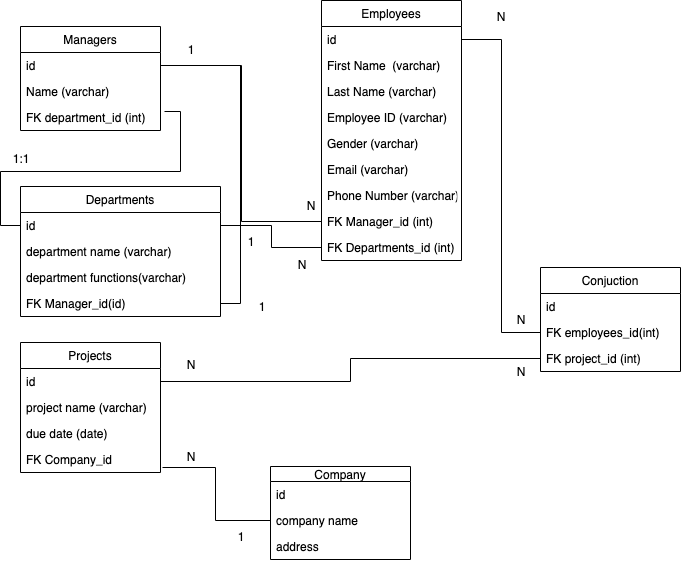

The diagram above was exported from draw.io. Its source (the exported page's mxGraphModel, read from the mxfile embedded in the PNG):
<mxGraphModel dx="946" dy="599" grid="1" gridSize="10" guides="1" tooltips="1" connect="1" arrows="1" fold="1" page="1" pageScale="1" pageWidth="850" pageHeight="1100" math="0" shadow="0">
  <root>
    <mxCell id="0" />
    <mxCell id="1" parent="0" />
    <mxCell id="qzHNELHATQKS5_87rlc2-1" value="Employees" style="swimlane;fontStyle=0;childLayout=stackLayout;horizontal=1;startSize=26;fillColor=none;horizontalStack=0;resizeParent=1;resizeParentMax=0;resizeLast=0;collapsible=1;marginBottom=0;" vertex="1" parent="1">
      <mxGeometry x="321" y="124" width="140" height="260" as="geometry" />
    </mxCell>
    <mxCell id="qzHNELHATQKS5_87rlc2-2" value="id" style="text;strokeColor=none;fillColor=none;align=left;verticalAlign=top;spacingLeft=4;spacingRight=4;overflow=hidden;rotatable=0;points=[[0,0.5],[1,0.5]];portConstraint=eastwest;" vertex="1" parent="qzHNELHATQKS5_87rlc2-1">
      <mxGeometry y="26" width="140" height="26" as="geometry" />
    </mxCell>
    <mxCell id="qzHNELHATQKS5_87rlc2-3" value="First Name  (varchar)" style="text;strokeColor=none;fillColor=none;align=left;verticalAlign=top;spacingLeft=4;spacingRight=4;overflow=hidden;rotatable=0;points=[[0,0.5],[1,0.5]];portConstraint=eastwest;" vertex="1" parent="qzHNELHATQKS5_87rlc2-1">
      <mxGeometry y="52" width="140" height="26" as="geometry" />
    </mxCell>
    <mxCell id="qzHNELHATQKS5_87rlc2-17" value="Last Name (varchar)" style="text;strokeColor=none;fillColor=none;align=left;verticalAlign=top;spacingLeft=4;spacingRight=4;overflow=hidden;rotatable=0;points=[[0,0.5],[1,0.5]];portConstraint=eastwest;" vertex="1" parent="qzHNELHATQKS5_87rlc2-1">
      <mxGeometry y="78" width="140" height="26" as="geometry" />
    </mxCell>
    <mxCell id="qzHNELHATQKS5_87rlc2-28" value="Employee ID (varchar)" style="text;strokeColor=none;fillColor=none;align=left;verticalAlign=top;spacingLeft=4;spacingRight=4;overflow=hidden;rotatable=0;points=[[0,0.5],[1,0.5]];portConstraint=eastwest;" vertex="1" parent="qzHNELHATQKS5_87rlc2-1">
      <mxGeometry y="104" width="140" height="26" as="geometry" />
    </mxCell>
    <mxCell id="qzHNELHATQKS5_87rlc2-19" value="Gender (varchar)" style="text;strokeColor=none;fillColor=none;align=left;verticalAlign=top;spacingLeft=4;spacingRight=4;overflow=hidden;rotatable=0;points=[[0,0.5],[1,0.5]];portConstraint=eastwest;" vertex="1" parent="qzHNELHATQKS5_87rlc2-1">
      <mxGeometry y="130" width="140" height="26" as="geometry" />
    </mxCell>
    <mxCell id="qzHNELHATQKS5_87rlc2-20" value="Email (varchar)" style="text;strokeColor=none;fillColor=none;align=left;verticalAlign=top;spacingLeft=4;spacingRight=4;overflow=hidden;rotatable=0;points=[[0,0.5],[1,0.5]];portConstraint=eastwest;" vertex="1" parent="qzHNELHATQKS5_87rlc2-1">
      <mxGeometry y="156" width="140" height="26" as="geometry" />
    </mxCell>
    <mxCell id="qzHNELHATQKS5_87rlc2-21" value="Phone Number (varchar)" style="text;strokeColor=none;fillColor=none;align=left;verticalAlign=top;spacingLeft=4;spacingRight=4;overflow=hidden;rotatable=0;points=[[0,0.5],[1,0.5]];portConstraint=eastwest;" vertex="1" parent="qzHNELHATQKS5_87rlc2-1">
      <mxGeometry y="182" width="140" height="26" as="geometry" />
    </mxCell>
    <mxCell id="qzHNELHATQKS5_87rlc2-35" value="FK Manager_id (int)" style="text;strokeColor=none;fillColor=none;align=left;verticalAlign=top;spacingLeft=4;spacingRight=4;overflow=hidden;rotatable=0;points=[[0,0.5],[1,0.5]];portConstraint=eastwest;" vertex="1" parent="qzHNELHATQKS5_87rlc2-1">
      <mxGeometry y="208" width="140" height="26" as="geometry" />
    </mxCell>
    <mxCell id="qzHNELHATQKS5_87rlc2-29" value="FK Departments_id (int)&#10;" style="text;strokeColor=none;fillColor=none;align=left;verticalAlign=top;spacingLeft=4;spacingRight=4;overflow=hidden;rotatable=0;points=[[0,0.5],[1,0.5]];portConstraint=eastwest;" vertex="1" parent="qzHNELHATQKS5_87rlc2-1">
      <mxGeometry y="234" width="140" height="26" as="geometry" />
    </mxCell>
    <mxCell id="qzHNELHATQKS5_87rlc2-5" value="Managers" style="swimlane;fontStyle=0;childLayout=stackLayout;horizontal=1;startSize=26;fillColor=none;horizontalStack=0;resizeParent=1;resizeParentMax=0;resizeLast=0;collapsible=1;marginBottom=0;" vertex="1" parent="1">
      <mxGeometry x="20" y="150" width="140" height="104" as="geometry" />
    </mxCell>
    <mxCell id="qzHNELHATQKS5_87rlc2-6" value="id" style="text;strokeColor=none;fillColor=none;align=left;verticalAlign=top;spacingLeft=4;spacingRight=4;overflow=hidden;rotatable=0;points=[[0,0.5],[1,0.5]];portConstraint=eastwest;" vertex="1" parent="qzHNELHATQKS5_87rlc2-5">
      <mxGeometry y="26" width="140" height="26" as="geometry" />
    </mxCell>
    <mxCell id="qzHNELHATQKS5_87rlc2-7" value="Name (varchar)" style="text;strokeColor=none;fillColor=none;align=left;verticalAlign=top;spacingLeft=4;spacingRight=4;overflow=hidden;rotatable=0;points=[[0,0.5],[1,0.5]];portConstraint=eastwest;" vertex="1" parent="qzHNELHATQKS5_87rlc2-5">
      <mxGeometry y="52" width="140" height="26" as="geometry" />
    </mxCell>
    <mxCell id="qzHNELHATQKS5_87rlc2-8" value="FK department_id (int)" style="text;strokeColor=none;fillColor=none;align=left;verticalAlign=top;spacingLeft=4;spacingRight=4;overflow=hidden;rotatable=0;points=[[0,0.5],[1,0.5]];portConstraint=eastwest;" vertex="1" parent="qzHNELHATQKS5_87rlc2-5">
      <mxGeometry y="78" width="140" height="26" as="geometry" />
    </mxCell>
    <mxCell id="qzHNELHATQKS5_87rlc2-9" value="Departments" style="swimlane;fontStyle=0;childLayout=stackLayout;horizontal=1;startSize=26;fillColor=none;horizontalStack=0;resizeParent=1;resizeParentMax=0;resizeLast=0;collapsible=1;marginBottom=0;" vertex="1" parent="1">
      <mxGeometry x="20" y="310" width="200" height="130" as="geometry" />
    </mxCell>
    <mxCell id="qzHNELHATQKS5_87rlc2-10" value="id&#10;" style="text;strokeColor=none;fillColor=none;align=left;verticalAlign=top;spacingLeft=4;spacingRight=4;overflow=hidden;rotatable=0;points=[[0,0.5],[1,0.5]];portConstraint=eastwest;" vertex="1" parent="qzHNELHATQKS5_87rlc2-9">
      <mxGeometry y="26" width="200" height="26" as="geometry" />
    </mxCell>
    <mxCell id="qzHNELHATQKS5_87rlc2-11" value="department name (varchar)" style="text;strokeColor=none;fillColor=none;align=left;verticalAlign=top;spacingLeft=4;spacingRight=4;overflow=hidden;rotatable=0;points=[[0,0.5],[1,0.5]];portConstraint=eastwest;" vertex="1" parent="qzHNELHATQKS5_87rlc2-9">
      <mxGeometry y="52" width="200" height="26" as="geometry" />
    </mxCell>
    <mxCell id="qzHNELHATQKS5_87rlc2-12" value="department functions(varchar)" style="text;strokeColor=none;fillColor=none;align=left;verticalAlign=top;spacingLeft=4;spacingRight=4;overflow=hidden;rotatable=0;points=[[0,0.5],[1,0.5]];portConstraint=eastwest;" vertex="1" parent="qzHNELHATQKS5_87rlc2-9">
      <mxGeometry y="78" width="200" height="26" as="geometry" />
    </mxCell>
    <mxCell id="qzHNELHATQKS5_87rlc2-56" value="FK Manager_id(id)" style="text;strokeColor=none;fillColor=none;align=left;verticalAlign=top;spacingLeft=4;spacingRight=4;overflow=hidden;rotatable=0;points=[[0,0.5],[1,0.5]];portConstraint=eastwest;" vertex="1" parent="qzHNELHATQKS5_87rlc2-9">
      <mxGeometry y="104" width="200" height="26" as="geometry" />
    </mxCell>
    <mxCell id="qzHNELHATQKS5_87rlc2-13" value="Projects" style="swimlane;fontStyle=0;childLayout=stackLayout;horizontal=1;startSize=26;fillColor=none;horizontalStack=0;resizeParent=1;resizeParentMax=0;resizeLast=0;collapsible=1;marginBottom=0;" vertex="1" parent="1">
      <mxGeometry x="20" y="466" width="140" height="130" as="geometry" />
    </mxCell>
    <mxCell id="qzHNELHATQKS5_87rlc2-14" value="id " style="text;strokeColor=none;fillColor=none;align=left;verticalAlign=top;spacingLeft=4;spacingRight=4;overflow=hidden;rotatable=0;points=[[0,0.5],[1,0.5]];portConstraint=eastwest;" vertex="1" parent="qzHNELHATQKS5_87rlc2-13">
      <mxGeometry y="26" width="140" height="26" as="geometry" />
    </mxCell>
    <mxCell id="qzHNELHATQKS5_87rlc2-15" value="project name (varchar)" style="text;strokeColor=none;fillColor=none;align=left;verticalAlign=top;spacingLeft=4;spacingRight=4;overflow=hidden;rotatable=0;points=[[0,0.5],[1,0.5]];portConstraint=eastwest;" vertex="1" parent="qzHNELHATQKS5_87rlc2-13">
      <mxGeometry y="52" width="140" height="26" as="geometry" />
    </mxCell>
    <mxCell id="qzHNELHATQKS5_87rlc2-16" value="due date (date)" style="text;strokeColor=none;fillColor=none;align=left;verticalAlign=top;spacingLeft=4;spacingRight=4;overflow=hidden;rotatable=0;points=[[0,0.5],[1,0.5]];portConstraint=eastwest;" vertex="1" parent="qzHNELHATQKS5_87rlc2-13">
      <mxGeometry y="78" width="140" height="26" as="geometry" />
    </mxCell>
    <mxCell id="qzHNELHATQKS5_87rlc2-64" value="FK Company_id" style="text;strokeColor=none;fillColor=none;align=left;verticalAlign=top;spacingLeft=4;spacingRight=4;overflow=hidden;rotatable=0;points=[[0,0.5],[1,0.5]];portConstraint=eastwest;" vertex="1" parent="qzHNELHATQKS5_87rlc2-13">
      <mxGeometry y="104" width="140" height="26" as="geometry" />
    </mxCell>
    <mxCell id="qzHNELHATQKS5_87rlc2-22" value="Conjuction" style="swimlane;fontStyle=0;childLayout=stackLayout;horizontal=1;startSize=26;fillColor=none;horizontalStack=0;resizeParent=1;resizeParentMax=0;resizeLast=0;collapsible=1;marginBottom=0;" vertex="1" parent="1">
      <mxGeometry x="540" y="391" width="140" height="104" as="geometry" />
    </mxCell>
    <mxCell id="qzHNELHATQKS5_87rlc2-23" value="id" style="text;strokeColor=none;fillColor=none;align=left;verticalAlign=top;spacingLeft=4;spacingRight=4;overflow=hidden;rotatable=0;points=[[0,0.5],[1,0.5]];portConstraint=eastwest;" vertex="1" parent="qzHNELHATQKS5_87rlc2-22">
      <mxGeometry y="26" width="140" height="26" as="geometry" />
    </mxCell>
    <mxCell id="qzHNELHATQKS5_87rlc2-26" value="FK employees_id(int)&#10;" style="text;strokeColor=none;fillColor=none;align=left;verticalAlign=top;spacingLeft=4;spacingRight=4;overflow=hidden;rotatable=0;points=[[0,0.5],[1,0.5]];portConstraint=eastwest;" vertex="1" parent="qzHNELHATQKS5_87rlc2-22">
      <mxGeometry y="52" width="140" height="26" as="geometry" />
    </mxCell>
    <mxCell id="qzHNELHATQKS5_87rlc2-27" value="FK project_id (int)" style="text;strokeColor=none;fillColor=none;align=left;verticalAlign=top;spacingLeft=4;spacingRight=4;overflow=hidden;rotatable=0;points=[[0,0.5],[1,0.5]];portConstraint=eastwest;" vertex="1" parent="qzHNELHATQKS5_87rlc2-22">
      <mxGeometry y="78" width="140" height="26" as="geometry" />
    </mxCell>
    <mxCell id="qzHNELHATQKS5_87rlc2-41" style="edgeStyle=orthogonalEdgeStyle;rounded=0;orthogonalLoop=1;jettySize=auto;html=1;exitX=1;exitY=0.5;exitDx=0;exitDy=0;endArrow=none;endFill=0;" edge="1" parent="1" source="qzHNELHATQKS5_87rlc2-6" target="qzHNELHATQKS5_87rlc2-35">
      <mxGeometry relative="1" as="geometry" />
    </mxCell>
    <mxCell id="qzHNELHATQKS5_87rlc2-42" style="edgeStyle=orthogonalEdgeStyle;rounded=0;orthogonalLoop=1;jettySize=auto;html=1;entryX=0;entryY=0.5;entryDx=0;entryDy=0;endArrow=none;endFill=0;" edge="1" parent="1" source="qzHNELHATQKS5_87rlc2-10" target="qzHNELHATQKS5_87rlc2-29">
      <mxGeometry relative="1" as="geometry" />
    </mxCell>
    <mxCell id="qzHNELHATQKS5_87rlc2-45" style="edgeStyle=orthogonalEdgeStyle;rounded=0;orthogonalLoop=1;jettySize=auto;html=1;entryX=0;entryY=0.5;entryDx=0;entryDy=0;endArrow=none;endFill=0;" edge="1" parent="1" source="qzHNELHATQKS5_87rlc2-14" target="qzHNELHATQKS5_87rlc2-27">
      <mxGeometry relative="1" as="geometry" />
    </mxCell>
    <mxCell id="qzHNELHATQKS5_87rlc2-46" style="edgeStyle=orthogonalEdgeStyle;rounded=0;orthogonalLoop=1;jettySize=auto;html=1;endArrow=none;endFill=0;" edge="1" parent="1" source="qzHNELHATQKS5_87rlc2-2" target="qzHNELHATQKS5_87rlc2-26">
      <mxGeometry relative="1" as="geometry">
        <mxPoint x="610" y="460" as="targetPoint" />
      </mxGeometry>
    </mxCell>
    <mxCell id="qzHNELHATQKS5_87rlc2-47" style="edgeStyle=orthogonalEdgeStyle;rounded=0;orthogonalLoop=1;jettySize=auto;html=1;entryX=1.029;entryY=0.269;entryDx=0;entryDy=0;entryPerimeter=0;endArrow=none;endFill=0;" edge="1" parent="1" source="qzHNELHATQKS5_87rlc2-10" target="qzHNELHATQKS5_87rlc2-8">
      <mxGeometry relative="1" as="geometry" />
    </mxCell>
    <mxCell id="qzHNELHATQKS5_87rlc2-48" value="1:1" style="text;html=1;strokeColor=none;fillColor=none;align=center;verticalAlign=middle;whiteSpace=wrap;rounded=0;" vertex="1" parent="1">
      <mxGeometry y="272" width="40" height="20" as="geometry" />
    </mxCell>
    <mxCell id="qzHNELHATQKS5_87rlc2-49" value="1" style="text;html=1;strokeColor=none;fillColor=none;align=center;verticalAlign=middle;whiteSpace=wrap;rounded=0;" vertex="1" parent="1">
      <mxGeometry x="241" y="420" width="40" height="20" as="geometry" />
    </mxCell>
    <mxCell id="qzHNELHATQKS5_87rlc2-50" value="1" style="text;html=1;strokeColor=none;fillColor=none;align=center;verticalAlign=middle;whiteSpace=wrap;rounded=0;" vertex="1" parent="1">
      <mxGeometry x="170" y="163" width="40" height="20" as="geometry" />
    </mxCell>
    <mxCell id="qzHNELHATQKS5_87rlc2-51" value="N" style="text;html=1;strokeColor=none;fillColor=none;align=center;verticalAlign=middle;whiteSpace=wrap;rounded=0;" vertex="1" parent="1">
      <mxGeometry x="290" y="319" width="40" height="20" as="geometry" />
    </mxCell>
    <mxCell id="qzHNELHATQKS5_87rlc2-52" value="1" style="text;html=1;strokeColor=none;fillColor=none;align=center;verticalAlign=middle;whiteSpace=wrap;rounded=0;" vertex="1" parent="1">
      <mxGeometry x="230" y="355" width="40" height="20" as="geometry" />
    </mxCell>
    <mxCell id="qzHNELHATQKS5_87rlc2-53" value="N" style="text;html=1;strokeColor=none;fillColor=none;align=center;verticalAlign=middle;whiteSpace=wrap;rounded=0;" vertex="1" parent="1">
      <mxGeometry x="281" y="378" width="40" height="20" as="geometry" />
    </mxCell>
    <mxCell id="qzHNELHATQKS5_87rlc2-54" value="N" style="text;html=1;strokeColor=none;fillColor=none;align=center;verticalAlign=middle;whiteSpace=wrap;rounded=0;" vertex="1" parent="1">
      <mxGeometry x="170" y="478" width="40" height="20" as="geometry" />
    </mxCell>
    <mxCell id="qzHNELHATQKS5_87rlc2-55" value="N" style="text;html=1;strokeColor=none;fillColor=none;align=center;verticalAlign=middle;whiteSpace=wrap;rounded=0;" vertex="1" parent="1">
      <mxGeometry x="500" y="485" width="40" height="20" as="geometry" />
    </mxCell>
    <mxCell id="qzHNELHATQKS5_87rlc2-57" style="edgeStyle=orthogonalEdgeStyle;rounded=0;orthogonalLoop=1;jettySize=auto;html=1;exitX=1;exitY=0.5;exitDx=0;exitDy=0;entryX=1;entryY=0.5;entryDx=0;entryDy=0;endArrow=none;endFill=0;" edge="1" parent="1" source="qzHNELHATQKS5_87rlc2-6" target="qzHNELHATQKS5_87rlc2-56">
      <mxGeometry relative="1" as="geometry" />
    </mxCell>
    <mxCell id="qzHNELHATQKS5_87rlc2-58" value="N" style="text;html=1;strokeColor=none;fillColor=none;align=center;verticalAlign=middle;whiteSpace=wrap;rounded=0;" vertex="1" parent="1">
      <mxGeometry x="480" y="130" width="40" height="20" as="geometry" />
    </mxCell>
    <mxCell id="qzHNELHATQKS5_87rlc2-59" value="N" style="text;html=1;strokeColor=none;fillColor=none;align=center;verticalAlign=middle;whiteSpace=wrap;rounded=0;" vertex="1" parent="1">
      <mxGeometry x="500" y="433" width="40" height="20" as="geometry" />
    </mxCell>
    <mxCell id="qzHNELHATQKS5_87rlc2-60" value="Company" style="swimlane;fontStyle=0;childLayout=stackLayout;horizontal=1;startSize=15;fillColor=none;horizontalStack=0;resizeParent=1;resizeParentMax=0;resizeLast=0;collapsible=1;marginBottom=0;" vertex="1" parent="1">
      <mxGeometry x="270" y="590" width="140" height="93" as="geometry" />
    </mxCell>
    <mxCell id="qzHNELHATQKS5_87rlc2-61" value="id" style="text;strokeColor=none;fillColor=none;align=left;verticalAlign=top;spacingLeft=4;spacingRight=4;overflow=hidden;rotatable=0;points=[[0,0.5],[1,0.5]];portConstraint=eastwest;" vertex="1" parent="qzHNELHATQKS5_87rlc2-60">
      <mxGeometry y="15" width="140" height="26" as="geometry" />
    </mxCell>
    <mxCell id="qzHNELHATQKS5_87rlc2-62" value="company name " style="text;strokeColor=none;fillColor=none;align=left;verticalAlign=top;spacingLeft=4;spacingRight=4;overflow=hidden;rotatable=0;points=[[0,0.5],[1,0.5]];portConstraint=eastwest;" vertex="1" parent="qzHNELHATQKS5_87rlc2-60">
      <mxGeometry y="41" width="140" height="26" as="geometry" />
    </mxCell>
    <mxCell id="qzHNELHATQKS5_87rlc2-63" value="address" style="text;strokeColor=none;fillColor=none;align=left;verticalAlign=top;spacingLeft=4;spacingRight=4;overflow=hidden;rotatable=0;points=[[0,0.5],[1,0.5]];portConstraint=eastwest;" vertex="1" parent="qzHNELHATQKS5_87rlc2-60">
      <mxGeometry y="67" width="140" height="26" as="geometry" />
    </mxCell>
    <mxCell id="qzHNELHATQKS5_87rlc2-65" style="edgeStyle=orthogonalEdgeStyle;rounded=0;orthogonalLoop=1;jettySize=auto;html=1;entryX=1.014;entryY=0.808;entryDx=0;entryDy=0;entryPerimeter=0;endArrow=none;endFill=0;" edge="1" parent="1" source="qzHNELHATQKS5_87rlc2-62" target="qzHNELHATQKS5_87rlc2-64">
      <mxGeometry relative="1" as="geometry" />
    </mxCell>
    <mxCell id="qzHNELHATQKS5_87rlc2-66" value="N" style="text;html=1;strokeColor=none;fillColor=none;align=center;verticalAlign=middle;whiteSpace=wrap;rounded=0;" vertex="1" parent="1">
      <mxGeometry x="170" y="570" width="40" height="20" as="geometry" />
    </mxCell>
    <mxCell id="qzHNELHATQKS5_87rlc2-67" value="1" style="text;html=1;strokeColor=none;fillColor=none;align=center;verticalAlign=middle;whiteSpace=wrap;rounded=0;" vertex="1" parent="1">
      <mxGeometry x="220" y="650" width="40" height="20" as="geometry" />
    </mxCell>
  </root>
</mxGraphModel>